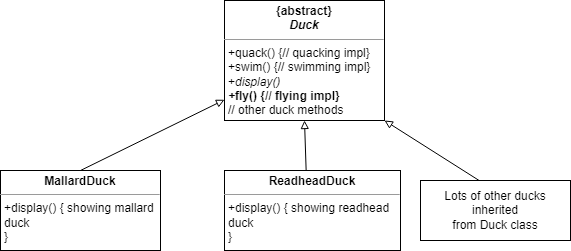

The diagram above was exported from draw.io. Its source (the exported page's mxGraphModel, read from the mxfile embedded in the PNG):
<mxGraphModel dx="1054" dy="613" grid="1" gridSize="10" guides="1" tooltips="1" connect="1" arrows="1" fold="1" page="1" pageScale="1" pageWidth="827" pageHeight="1169" math="0" shadow="0">
  <root>
    <mxCell id="WIyWlLk6GJQsqaUBKTNV-0" />
    <mxCell id="WIyWlLk6GJQsqaUBKTNV-1" parent="WIyWlLk6GJQsqaUBKTNV-0" />
    <mxCell id="5SzNQ9KzGmiX_XjFs7Vp-0" value="&lt;p style=&quot;margin:0px;margin-top:4px;text-align:center;&quot;&gt;&lt;b&gt;{abstract}&lt;br&gt;&lt;i&gt;Duck&lt;/i&gt;&lt;/b&gt;&lt;/p&gt;&lt;hr size=&quot;1&quot;&gt;&lt;p style=&quot;margin:0px;margin-left:4px;&quot;&gt;+quack() {// quacking impl}&lt;/p&gt;&lt;p style=&quot;margin:0px;margin-left:4px;&quot;&gt;+swim() {// swimming impl}&lt;/p&gt;&lt;p style=&quot;margin:0px;margin-left:4px;&quot;&gt;+&lt;i&gt;display()&lt;/i&gt;&lt;/p&gt;&lt;p style=&quot;margin:0px;margin-left:4px;&quot;&gt;&lt;b&gt;&lt;i&gt;+&lt;/i&gt;fly() {// flying impl}&lt;/b&gt;&lt;/p&gt;&lt;p style=&quot;margin:0px;margin-left:4px;&quot;&gt;// other duck methods&lt;/p&gt;" style="verticalAlign=top;align=left;overflow=fill;fontSize=12;fontFamily=Helvetica;html=1;whiteSpace=wrap;" vertex="1" parent="WIyWlLk6GJQsqaUBKTNV-1">
      <mxGeometry x="334" y="100" width="160" height="120" as="geometry" />
    </mxCell>
    <mxCell id="5SzNQ9KzGmiX_XjFs7Vp-1" value="&lt;p style=&quot;margin:0px;margin-top:4px;text-align:center;&quot;&gt;&lt;b&gt;MallardDuck&lt;/b&gt;&lt;/p&gt;&lt;hr size=&quot;1&quot;&gt;&lt;p style=&quot;margin:0px;margin-left:4px;&quot;&gt;+display() { showing mallard duck&lt;/p&gt;&lt;p style=&quot;margin:0px;margin-left:4px;&quot;&gt;}&lt;/p&gt;" style="verticalAlign=top;align=left;overflow=fill;fontSize=12;fontFamily=Helvetica;html=1;whiteSpace=wrap;" vertex="1" parent="WIyWlLk6GJQsqaUBKTNV-1">
      <mxGeometry x="110" y="270" width="160" height="80" as="geometry" />
    </mxCell>
    <mxCell id="5SzNQ9KzGmiX_XjFs7Vp-2" value="&lt;p style=&quot;margin:0px;margin-top:4px;text-align:center;&quot;&gt;&lt;b&gt;ReadheadDuck&lt;/b&gt;&lt;/p&gt;&lt;hr size=&quot;1&quot;&gt;&lt;p style=&quot;margin:0px;margin-left:4px;&quot;&gt;+display() { showing readhead duck&lt;/p&gt;&lt;p style=&quot;margin:0px;margin-left:4px;&quot;&gt;}&lt;/p&gt;" style="verticalAlign=top;align=left;overflow=fill;fontSize=12;fontFamily=Helvetica;html=1;whiteSpace=wrap;" vertex="1" parent="WIyWlLk6GJQsqaUBKTNV-1">
      <mxGeometry x="334" y="270" width="176" height="80" as="geometry" />
    </mxCell>
    <mxCell id="5SzNQ9KzGmiX_XjFs7Vp-3" value="" style="endArrow=block;html=1;rounded=0;exitX=0.5;exitY=0;exitDx=0;exitDy=0;endFill=0;" edge="1" parent="WIyWlLk6GJQsqaUBKTNV-1" source="5SzNQ9KzGmiX_XjFs7Vp-1" target="5SzNQ9KzGmiX_XjFs7Vp-0">
      <mxGeometry width="50" height="50" relative="1" as="geometry">
        <mxPoint x="390" y="440" as="sourcePoint" />
        <mxPoint x="440" y="390" as="targetPoint" />
      </mxGeometry>
    </mxCell>
    <mxCell id="5SzNQ9KzGmiX_XjFs7Vp-4" value="" style="endArrow=block;html=1;rounded=0;exitX=0.464;exitY=0.005;exitDx=0;exitDy=0;endFill=0;entryX=0.5;entryY=1;entryDx=0;entryDy=0;exitPerimeter=0;" edge="1" parent="WIyWlLk6GJQsqaUBKTNV-1" source="5SzNQ9KzGmiX_XjFs7Vp-2" target="5SzNQ9KzGmiX_XjFs7Vp-0">
      <mxGeometry width="50" height="50" relative="1" as="geometry">
        <mxPoint x="200" y="280" as="sourcePoint" />
        <mxPoint x="344" y="213" as="targetPoint" />
      </mxGeometry>
    </mxCell>
    <mxCell id="5SzNQ9KzGmiX_XjFs7Vp-5" value="" style="endArrow=block;html=1;rounded=0;endFill=0;entryX=1;entryY=1;entryDx=0;entryDy=0;exitX=0.416;exitY=0.04;exitDx=0;exitDy=0;exitPerimeter=0;" edge="1" parent="WIyWlLk6GJQsqaUBKTNV-1" source="5SzNQ9KzGmiX_XjFs7Vp-6" target="5SzNQ9KzGmiX_XjFs7Vp-0">
      <mxGeometry width="50" height="50" relative="1" as="geometry">
        <mxPoint x="580" y="270" as="sourcePoint" />
        <mxPoint x="424" y="230" as="targetPoint" />
      </mxGeometry>
    </mxCell>
    <mxCell id="5SzNQ9KzGmiX_XjFs7Vp-6" value="Lots of other ducks inherited&lt;br&gt;from Duck class" style="html=1;whiteSpace=wrap;" vertex="1" parent="WIyWlLk6GJQsqaUBKTNV-1">
      <mxGeometry x="530" y="280" width="150" height="60" as="geometry" />
    </mxCell>
  </root>
</mxGraphModel>